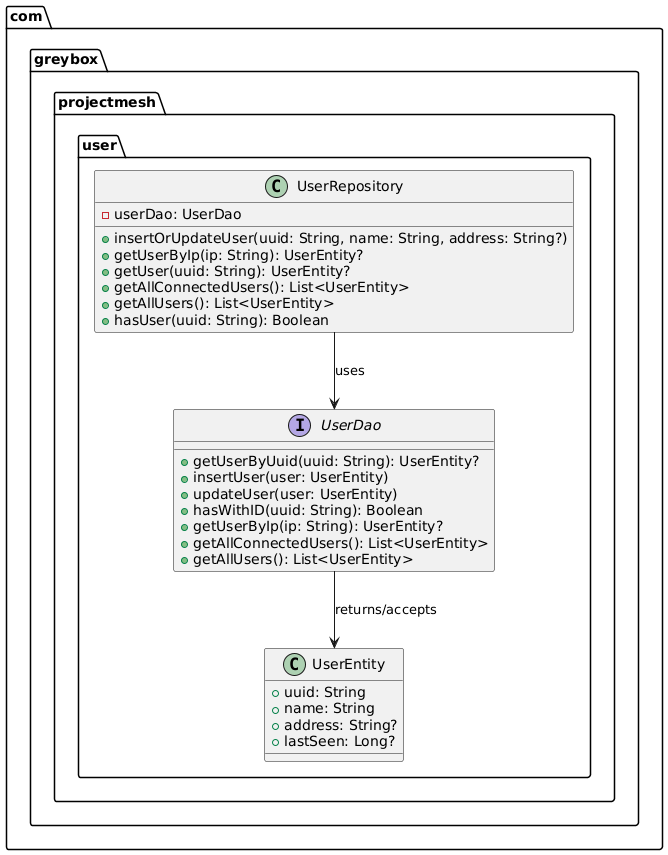

The diagram above was rendered by PlantUML. Its source (embedded in the PNG):
@startuml
package com.greybox.projectmesh.user {
  interface UserDao {
    +getUserByUuid(uuid: String): UserEntity?
    +insertUser(user: UserEntity)
    +updateUser(user: UserEntity)
    +hasWithID(uuid: String): Boolean
    +getUserByIp(ip: String): UserEntity?
    +getAllConnectedUsers(): List<UserEntity>
    +getAllUsers(): List<UserEntity>
  }

  class UserEntity {
    +uuid: String
    +name: String
    +address: String?
    +lastSeen: Long?
  }

  class UserRepository {
    -userDao: UserDao
    +insertOrUpdateUser(uuid: String, name: String, address: String?)
    +getUserByIp(ip: String): UserEntity?
    +getUser(uuid: String): UserEntity?
    +getAllConnectedUsers(): List<UserEntity>
    +getAllUsers(): List<UserEntity>
    +hasUser(uuid: String): Boolean
  }

  UserRepository --> UserDao : uses
  UserDao --> UserEntity : returns/accepts
}
@enduml